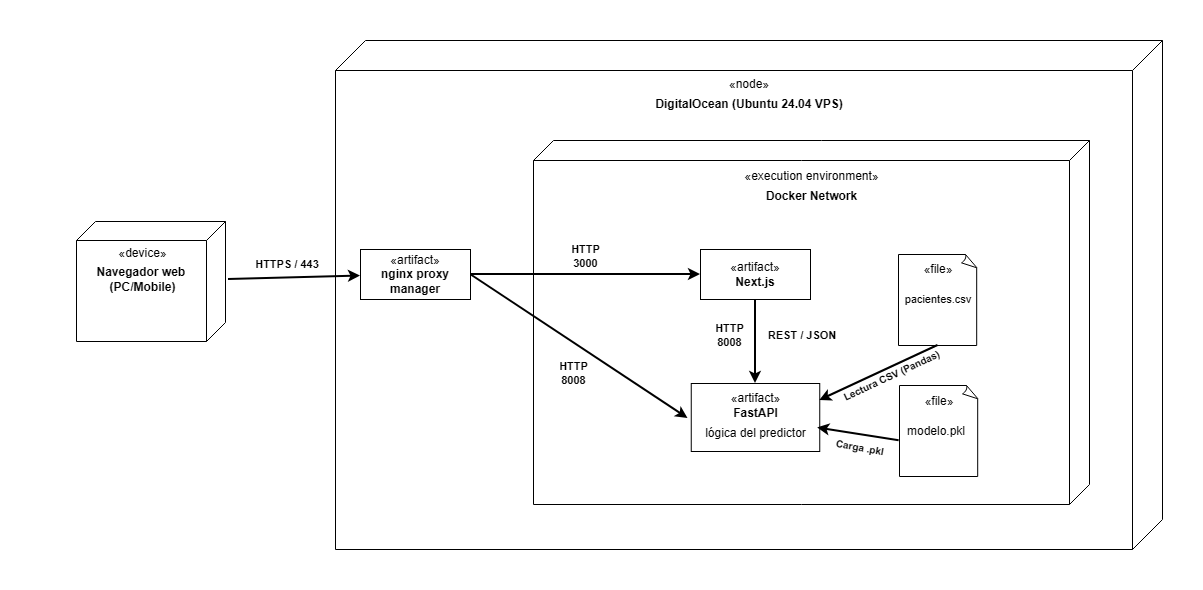

The diagram above was exported from draw.io. Its source (the exported page's mxGraphModel, read from the mxfile embedded in the PNG):
<mxGraphModel dx="1414" dy="749" grid="0" gridSize="10" guides="1" tooltips="1" connect="1" arrows="1" fold="1" page="1" pageScale="1" pageWidth="3300" pageHeight="4681" background="light-dark(#FFFFFF,#FFFFFF)" math="0" shadow="0">
  <root>
    <mxCell id="0" />
    <mxCell id="1" parent="0" />
    <mxCell id="6TRUW-TAPGjImPmQ2OB2-32" connectable="0" parent="1" style="group" value="" vertex="1">
      <mxGeometry height="509" width="827" x="910" y="1020" as="geometry" />
    </mxCell>
    <mxCell id="6TRUW-TAPGjImPmQ2OB2-3" parent="6TRUW-TAPGjImPmQ2OB2-32" style="verticalAlign=top;align=left;spacingTop=8;spacingLeft=2;spacingRight=12;shape=cube;size=30;direction=south;fontStyle=4;html=1;whiteSpace=wrap;" value="" vertex="1">
      <mxGeometry height="509" width="827" as="geometry" />
    </mxCell>
    <mxCell id="6TRUW-TAPGjImPmQ2OB2-7" parent="6TRUW-TAPGjImPmQ2OB2-32" style="text;html=1;whiteSpace=wrap;strokeColor=none;fillColor=none;align=center;verticalAlign=middle;rounded=0;" value="&lt;code data-path-to-node=&quot;11,0,0&quot; data-index-in-node=&quot;21&quot;&gt;&lt;font face=&quot;Helvetica&quot;&gt;«node»&lt;/font&gt;&lt;/code&gt;" vertex="1">
      <mxGeometry height="29.941176470588236" width="51.6875" x="387.65625" y="28.943137254901963" as="geometry" />
    </mxCell>
    <mxCell id="6TRUW-TAPGjImPmQ2OB2-9" parent="6TRUW-TAPGjImPmQ2OB2-32" style="text;html=1;whiteSpace=wrap;strokeColor=none;fillColor=none;align=center;verticalAlign=middle;rounded=0;" value="&lt;b&gt;DigitalOcean (Ubuntu 24.04 VPS)&lt;/b&gt;" vertex="1">
      <mxGeometry height="29.94" width="219.8" x="303.59999999999997" y="49" as="geometry" />
    </mxCell>
    <mxCell id="6TRUW-TAPGjImPmQ2OB2-2" parent="1" style="verticalAlign=top;align=left;spacingTop=8;spacingLeft=2;spacingRight=12;shape=cube;size=20;direction=south;fontStyle=4;html=1;whiteSpace=wrap;perimeterSpacing=0;" value="" vertex="1">
      <mxGeometry height="364" width="556" x="1108" y="1120" as="geometry" />
    </mxCell>
    <mxCell id="6TRUW-TAPGjImPmQ2OB2-10" parent="1" style="text;html=1;whiteSpace=wrap;strokeColor=none;fillColor=none;align=center;verticalAlign=middle;rounded=0;" value="&lt;code data-path-to-node=&quot;11,0,0&quot; data-index-in-node=&quot;21&quot;&gt;&lt;font face=&quot;Helvetica&quot;&gt;«execution environment»&lt;/font&gt;&lt;/code&gt;" vertex="1">
      <mxGeometry height="30" width="205" x="1283.5" y="1141" as="geometry" />
    </mxCell>
    <mxCell id="6TRUW-TAPGjImPmQ2OB2-11" parent="1" style="text;html=1;whiteSpace=wrap;strokeColor=none;fillColor=none;align=center;verticalAlign=middle;rounded=0;" value="&lt;b&gt;Docker Network&lt;/b&gt;" vertex="1">
      <mxGeometry height="30" width="205" x="1283.5" y="1161" as="geometry" />
    </mxCell>
    <mxCell id="6TRUW-TAPGjImPmQ2OB2-35" edge="1" parent="1" source="6TRUW-TAPGjImPmQ2OB2-21" style="edgeStyle=none;shape=connector;rounded=0;orthogonalLoop=1;jettySize=auto;html=1;strokeColor=default;strokeWidth=2;align=center;verticalAlign=middle;fontFamily=Helvetica;fontSize=11;fontColor=default;labelBackgroundColor=default;endArrow=classic;sourcePerimeterSpacing=-12;" target="6TRUW-TAPGjImPmQ2OB2-12">
      <mxGeometry relative="1" as="geometry" />
    </mxCell>
    <mxCell id="CtfuwobqFv-dvqQud9DD-5" edge="1" parent="1" source="6TRUW-TAPGjImPmQ2OB2-21" style="rounded=0;orthogonalLoop=1;jettySize=auto;html=1;entryX=0;entryY=0;entryDx=0;entryDy=0;strokeWidth=2;exitX=1;exitY=0.5;exitDx=0;exitDy=0;" target="6TRUW-TAPGjImPmQ2OB2-38">
      <mxGeometry relative="1" as="geometry" />
    </mxCell>
    <mxCell id="6TRUW-TAPGjImPmQ2OB2-21" parent="1" style="html=1;whiteSpace=wrap;" value="«artifact»&lt;br&gt;&lt;b&gt;nginx proxy manager&lt;/b&gt;" vertex="1">
      <mxGeometry height="50" width="110" x="935" y="1229" as="geometry" />
    </mxCell>
    <mxCell id="6TRUW-TAPGjImPmQ2OB2-29" connectable="0" parent="1" style="group" value="" vertex="1">
      <mxGeometry height="91" width="79" x="1474" y="1365" as="geometry" />
    </mxCell>
    <mxCell id="6TRUW-TAPGjImPmQ2OB2-27" parent="6TRUW-TAPGjImPmQ2OB2-29" style="whiteSpace=wrap;html=1;shape=mxgraph.basic.document" value="" vertex="1">
      <mxGeometry height="91" width="79" as="geometry" />
    </mxCell>
    <mxCell id="6TRUW-TAPGjImPmQ2OB2-24" parent="6TRUW-TAPGjImPmQ2OB2-29" style="text;html=1;whiteSpace=wrap;strokeColor=none;fillColor=none;align=center;verticalAlign=middle;rounded=0;" value="«file»" vertex="1">
      <mxGeometry height="30" width="60" x="9.5" y="0.5" as="geometry" />
    </mxCell>
    <mxCell id="6TRUW-TAPGjImPmQ2OB2-28" parent="6TRUW-TAPGjImPmQ2OB2-29" style="text;html=1;whiteSpace=wrap;strokeColor=none;fillColor=none;align=center;verticalAlign=middle;rounded=0;" value="modelo.pkl" vertex="1">
      <mxGeometry height="30" width="60" x="7" y="31" as="geometry" />
    </mxCell>
    <mxCell id="6TRUW-TAPGjImPmQ2OB2-33" connectable="0" parent="1" style="group" value="" vertex="1">
      <mxGeometry height="120" width="205" x="615" y="1201" as="geometry" />
    </mxCell>
    <mxCell id="6TRUW-TAPGjImPmQ2OB2-13" parent="6TRUW-TAPGjImPmQ2OB2-33" style="verticalAlign=top;align=left;spacingTop=8;spacingLeft=2;spacingRight=12;shape=cube;size=19;direction=south;fontStyle=4;html=1;whiteSpace=wrap;" value="" vertex="1">
      <mxGeometry height="120" width="149" x="36" as="geometry" />
    </mxCell>
    <mxCell id="6TRUW-TAPGjImPmQ2OB2-16" parent="6TRUW-TAPGjImPmQ2OB2-33" style="text;html=1;whiteSpace=wrap;strokeColor=none;fillColor=none;align=center;verticalAlign=middle;rounded=0;" value="&lt;code data-path-to-node=&quot;11,0,0&quot; data-index-in-node=&quot;21&quot;&gt;&lt;font face=&quot;Helvetica&quot;&gt;«device»&lt;/font&gt;&lt;/code&gt;" vertex="1">
      <mxGeometry height="30" width="62.5" x="71.25" y="17" as="geometry" />
    </mxCell>
    <mxCell id="6TRUW-TAPGjImPmQ2OB2-18" parent="6TRUW-TAPGjImPmQ2OB2-33" style="text;html=1;whiteSpace=wrap;strokeColor=none;fillColor=none;align=center;verticalAlign=middle;rounded=0;" value="&lt;b&gt;Navegador web&amp;nbsp;&lt;/b&gt;&lt;div&gt;&lt;b&gt;(PC/Mobile)&lt;/b&gt;&lt;/div&gt;" vertex="1">
      <mxGeometry height="30" width="205" y="43" as="geometry" />
    </mxCell>
    <mxCell id="6TRUW-TAPGjImPmQ2OB2-34" edge="1" parent="1" style="rounded=0;orthogonalLoop=1;jettySize=auto;html=1;sourcePerimeterSpacing=-14;strokeWidth=2;" target="6TRUW-TAPGjImPmQ2OB2-21">
      <mxGeometry relative="1" as="geometry">
        <mxPoint x="803" y="1259" as="sourcePoint" />
      </mxGeometry>
    </mxCell>
    <mxCell id="6TRUW-TAPGjImPmQ2OB2-4" parent="1" style="html=1;whiteSpace=wrap;" value="" vertex="1">
      <mxGeometry height="68" width="128.5" x="1265.75" y="1363" as="geometry" />
    </mxCell>
    <mxCell id="6TRUW-TAPGjImPmQ2OB2-53" edge="1" parent="1" source="6TRUW-TAPGjImPmQ2OB2-12" style="shape=connector;rounded=0;orthogonalLoop=1;jettySize=auto;html=1;strokeColor=default;strokeWidth=2;align=center;verticalAlign=middle;fontFamily=Helvetica;fontSize=11;fontColor=default;labelBackgroundColor=default;endArrow=classic;sourcePerimeterSpacing=-12;" target="6TRUW-TAPGjImPmQ2OB2-4">
      <mxGeometry relative="1" as="geometry" />
    </mxCell>
    <mxCell id="6TRUW-TAPGjImPmQ2OB2-12" parent="1" style="html=1;whiteSpace=wrap;" value="«artifact»&lt;br&gt;&lt;b&gt;Next.js&lt;/b&gt;" vertex="1">
      <mxGeometry height="50" width="110" x="1275" y="1229" as="geometry" />
    </mxCell>
    <mxCell id="6TRUW-TAPGjImPmQ2OB2-37" connectable="0" parent="1" style="group" value="" vertex="1">
      <mxGeometry height="91" width="79" x="1473" y="1234" as="geometry" />
    </mxCell>
    <mxCell id="6TRUW-TAPGjImPmQ2OB2-23" parent="6TRUW-TAPGjImPmQ2OB2-37" style="whiteSpace=wrap;html=1;shape=mxgraph.basic.document" value="" vertex="1">
      <mxGeometry height="91" width="79" as="geometry" />
    </mxCell>
    <mxCell id="6TRUW-TAPGjImPmQ2OB2-25" parent="6TRUW-TAPGjImPmQ2OB2-37" style="text;html=1;whiteSpace=wrap;strokeColor=none;fillColor=none;align=center;verticalAlign=middle;rounded=0;" value="«file»" vertex="1">
      <mxGeometry height="30" width="60" x="9.5" as="geometry" />
    </mxCell>
    <mxCell id="6TRUW-TAPGjImPmQ2OB2-26" parent="6TRUW-TAPGjImPmQ2OB2-37" style="text;html=1;whiteSpace=wrap;strokeColor=none;fillColor=none;align=center;verticalAlign=middle;rounded=0;" value="&lt;font style=&quot;font-size: 11px;&quot;&gt;pacientes.csv&lt;/font&gt;" vertex="1">
      <mxGeometry height="30" width="60" x="9.5" y="30" as="geometry" />
    </mxCell>
    <mxCell id="6TRUW-TAPGjImPmQ2OB2-38" parent="1" style="text;html=1;whiteSpace=wrap;strokeColor=none;fillColor=none;align=center;verticalAlign=middle;rounded=0;fontFamily=Helvetica;fontSize=11;fontColor=default;labelBackgroundColor=default;" value="&lt;font style=&quot;font-size: 12px;&quot;&gt;lógica del predictor&lt;/font&gt;" vertex="1">
      <mxGeometry height="30" width="135" x="1262.5" y="1398" as="geometry" />
    </mxCell>
    <mxCell id="6TRUW-TAPGjImPmQ2OB2-41" edge="1" parent="1" source="6TRUW-TAPGjImPmQ2OB2-23" style="edgeStyle=none;shape=connector;rounded=0;orthogonalLoop=1;jettySize=auto;html=1;entryX=1;entryY=0.25;entryDx=0;entryDy=0;strokeColor=default;strokeWidth=2;align=center;verticalAlign=middle;fontFamily=Helvetica;fontSize=11;fontColor=default;labelBackgroundColor=default;endArrow=classic;sourcePerimeterSpacing=0;exitX=0.5;exitY=1;exitDx=0;exitDy=0;exitPerimeter=0;" target="6TRUW-TAPGjImPmQ2OB2-4">
      <mxGeometry relative="1" as="geometry">
        <mxPoint x="1472" y="1320" as="sourcePoint" />
      </mxGeometry>
    </mxCell>
    <mxCell id="6TRUW-TAPGjImPmQ2OB2-42" edge="1" parent="1" source="6TRUW-TAPGjImPmQ2OB2-27" style="edgeStyle=none;shape=connector;rounded=0;orthogonalLoop=1;jettySize=auto;html=1;entryX=0.984;entryY=0.653;entryDx=0;entryDy=0;entryPerimeter=0;strokeColor=default;strokeWidth=2;align=center;verticalAlign=middle;fontFamily=Helvetica;fontSize=11;fontColor=default;labelBackgroundColor=default;endArrow=classic;sourcePerimeterSpacing=-8;targetPerimeterSpacing=-1;exitX=-0.004;exitY=0.606;exitDx=0;exitDy=0;exitPerimeter=0;" target="6TRUW-TAPGjImPmQ2OB2-4">
      <mxGeometry relative="1" as="geometry">
        <mxPoint x="1472" y="1414" as="sourcePoint" />
      </mxGeometry>
    </mxCell>
    <mxCell id="6TRUW-TAPGjImPmQ2OB2-47" parent="1" style="text;html=1;whiteSpace=wrap;strokeColor=none;fillColor=none;align=center;verticalAlign=middle;rounded=0;fontFamily=Helvetica;fontSize=11;fontColor=default;labelBackgroundColor=default;" value="&lt;b&gt;HTTPS / 443&lt;/b&gt;" vertex="1">
      <mxGeometry height="30" width="106" x="809" y="1229" as="geometry" />
    </mxCell>
    <mxCell id="6TRUW-TAPGjImPmQ2OB2-48" parent="1" style="text;html=1;whiteSpace=wrap;strokeColor=none;fillColor=none;align=center;verticalAlign=middle;rounded=0;fontFamily=Helvetica;fontSize=11;fontColor=default;labelBackgroundColor=default;" value="&lt;b&gt;HTTP&lt;/b&gt;&lt;div&gt;&lt;b&gt;3000&lt;/b&gt;&lt;/div&gt;" vertex="1">
      <mxGeometry height="30" width="93" x="1114" y="1221" as="geometry" />
    </mxCell>
    <mxCell id="6TRUW-TAPGjImPmQ2OB2-49" parent="1" style="text;html=1;whiteSpace=wrap;strokeColor=none;fillColor=none;align=center;verticalAlign=middle;rounded=0;fontFamily=Helvetica;fontSize=11;fontColor=default;labelBackgroundColor=default;" value="&lt;b&gt;REST / JSON&lt;/b&gt;" vertex="1">
      <mxGeometry height="30" width="84" x="1335" y="1300" as="geometry" />
    </mxCell>
    <mxCell id="6TRUW-TAPGjImPmQ2OB2-50" parent="1" style="text;html=1;whiteSpace=wrap;strokeColor=none;fillColor=none;align=center;verticalAlign=middle;rounded=0;fontFamily=Helvetica;fontSize=11;fontColor=default;labelBackgroundColor=default;rotation=-25;" value="&lt;b&gt;&lt;font style=&quot;font-size: 10px;&quot;&gt;Lectura CSV (Pandas)&lt;/font&gt;&lt;/b&gt;" vertex="1">
      <mxGeometry height="30" width="125" x="1404" y="1340" as="geometry" />
    </mxCell>
    <mxCell id="6TRUW-TAPGjImPmQ2OB2-51" parent="1" style="text;html=1;whiteSpace=wrap;strokeColor=none;fillColor=none;align=center;verticalAlign=middle;rounded=0;fontFamily=Helvetica;fontSize=11;fontColor=default;labelBackgroundColor=default;rotation=10;" value="&lt;b&gt;&lt;font style=&quot;font-size: 10px;&quot;&gt;Carga .pkl&lt;/font&gt;&lt;/b&gt;" vertex="1">
      <mxGeometry height="30" width="164" x="1353" y="1412" as="geometry" />
    </mxCell>
    <mxCell id="CtfuwobqFv-dvqQud9DD-1" parent="1" style="text;html=1;whiteSpace=wrap;strokeColor=none;fillColor=none;align=center;verticalAlign=middle;rounded=0;" value="«artifact»&lt;br&gt;&lt;b&gt;FastAPI&lt;/b&gt;" vertex="1">
      <mxGeometry height="30" width="63" x="1298.5" y="1370" as="geometry" />
    </mxCell>
    <mxCell id="CtfuwobqFv-dvqQud9DD-6" parent="1" style="text;html=1;whiteSpace=wrap;strokeColor=none;fillColor=none;align=center;verticalAlign=middle;rounded=0;fontFamily=Helvetica;fontSize=11;fontColor=default;labelBackgroundColor=default;" value="&lt;b&gt;HTTP&lt;/b&gt;&lt;div&gt;&lt;b&gt;8008&lt;/b&gt;&lt;/div&gt;" vertex="1">
      <mxGeometry height="30" width="93" x="1102" y="1338" as="geometry" />
    </mxCell>
    <mxCell id="CtfuwobqFv-dvqQud9DD-7" parent="1" style="text;html=1;whiteSpace=wrap;strokeColor=none;fillColor=none;align=center;verticalAlign=middle;rounded=0;fontFamily=Helvetica;fontSize=11;fontColor=default;labelBackgroundColor=default;" value="&lt;b&gt;HTTP&lt;/b&gt;&lt;div&gt;&lt;b&gt;8008&lt;/b&gt;&lt;/div&gt;" vertex="1">
      <mxGeometry height="30" width="93" x="1258" y="1300" as="geometry" />
    </mxCell>
  </root>
</mxGraphModel>